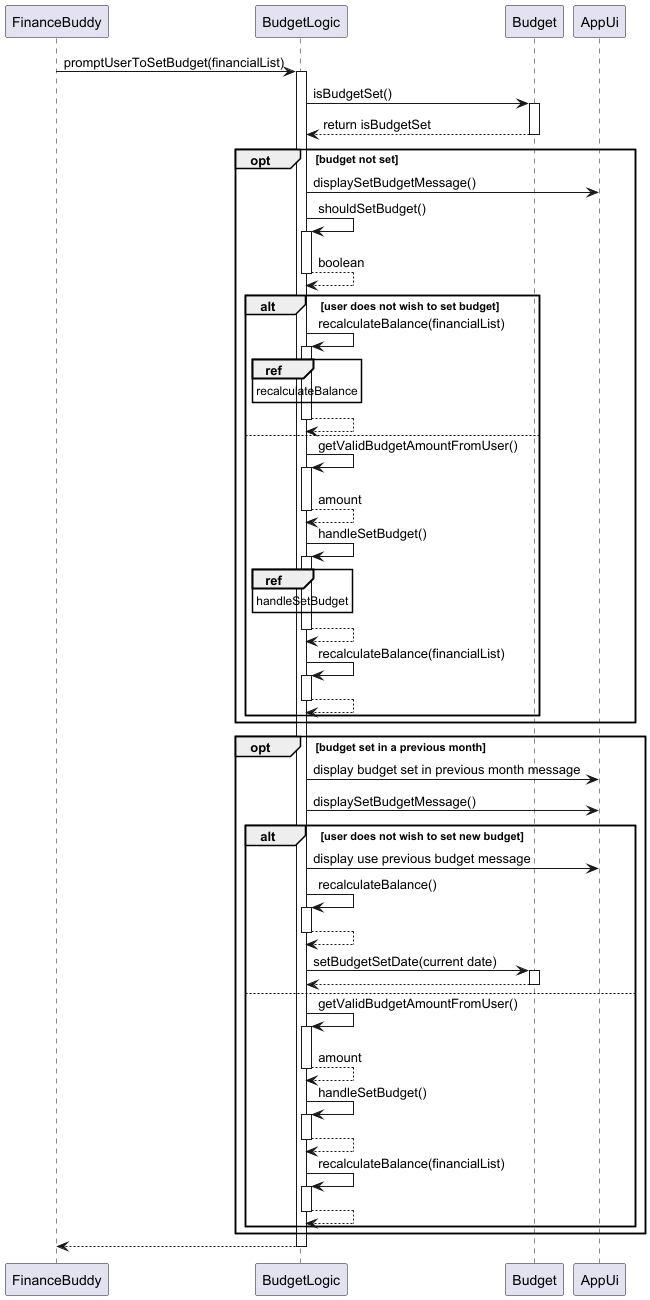

The diagram above was rendered by PlantUML. Its source (embedded in the PNG):
@startuml

participant FinanceBuddy
participant BudgetLogic
participant Budget
participant AppUi

FinanceBuddy -> BudgetLogic: promptUserToSetBudget(financialList)
activate BudgetLogic
BudgetLogic -> Budget: isBudgetSet()
activate Budget
Budget --> BudgetLogic: return isBudgetSet
deactivate Budget

opt budget not set
    BudgetLogic -> AppUi: displaySetBudgetMessage()
    BudgetLogic -> BudgetLogic: shouldSetBudget()
    activate BudgetLogic
    return boolean
    alt user does not wish to set budget
        BudgetLogic -> BudgetLogic: recalculateBalance(financialList)
        activate BudgetLogic
        ref over BudgetLogic
        recalculateBalance
        end
        return
    else
        BudgetLogic -> BudgetLogic: getValidBudgetAmountFromUser()
        activate BudgetLogic
        return amount
        BudgetLogic -> BudgetLogic: handleSetBudget()
        activate BudgetLogic
        ref over BudgetLogic
        handleSetBudget
        end
        return
        BudgetLogic -> BudgetLogic: recalculateBalance(financialList)
        activate BudgetLogic
        return
    end
end
opt budget set in a previous month
    BudgetLogic -> AppUi: display budget set in previous month message
    BudgetLogic -> AppUi: displaySetBudgetMessage()
    alt user does not wish to set new budget
        BudgetLogic -> AppUi: display use previous budget message
        BudgetLogic -> BudgetLogic: recalculateBalance()
        activate BudgetLogic
        return
        BudgetLogic -> Budget: setBudgetSetDate(current date)
        activate Budget
        return
    else
        BudgetLogic -> BudgetLogic: getValidBudgetAmountFromUser()
        activate BudgetLogic
        return amount
        BudgetLogic -> BudgetLogic: handleSetBudget()
        activate BudgetLogic
        return
        BudgetLogic -> BudgetLogic: recalculateBalance(financialList)
        activate BudgetLogic
        return
    end
end

return
@enduml